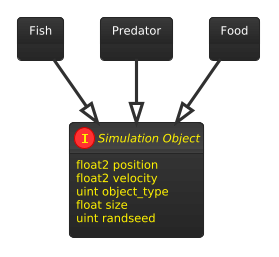

The diagram above was rendered by PlantUML. Its source (embedded in the PNG):
@startuml
!theme black-knight

interface "Simulation Object" as simulation_object {
    float2 position
    float2 velocity
    uint object_type
    float size
    uint randseed
}

object "Fish" as fish_object 
object "Predator" as predator_object 
object "Food" as food_object 

fish_object --|> simulation_object
predator_object --|> simulation_object
food_object --|> simulation_object

@enduml